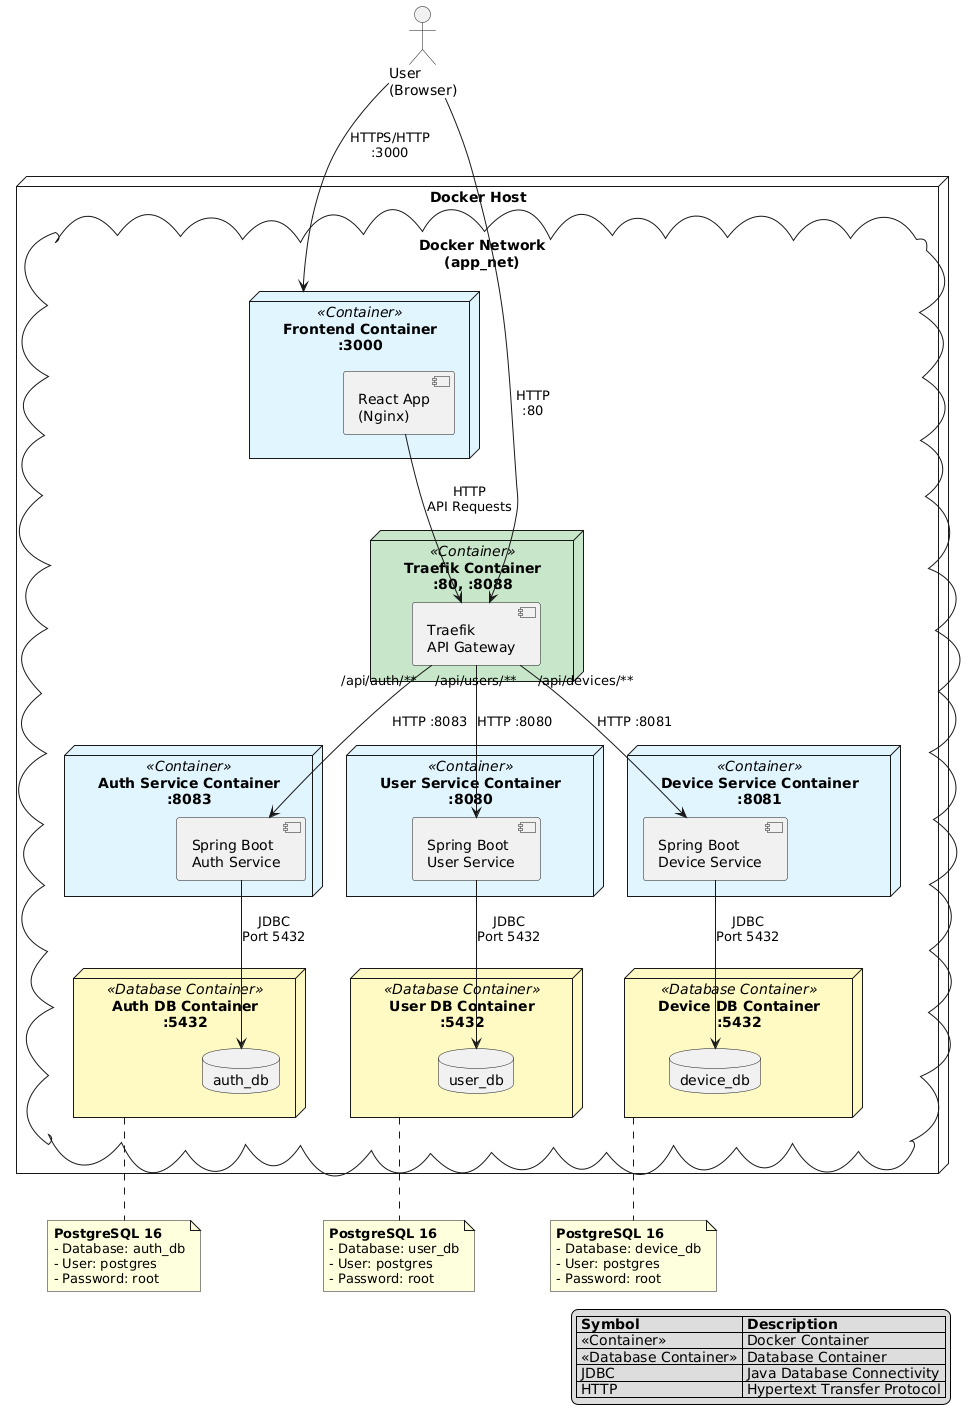

The diagram above was rendered by PlantUML. Its source (embedded in the PNG):
@startuml
!define CONTAINER_COLOR #E1F5FE
!define DATABASE_COLOR #FFF9C4
!define GATEWAY_COLOR #C8E6C9

' Define the Docker Host
node "Docker Host" {
    
    ' Network
    cloud "Docker Network\n(app_net)" as network {
        
        ' Frontend Container
        node "Frontend Container\n:3000" as frontend_container <<Container>> CONTAINER_COLOR {
            component "React App\n(Nginx)" as react_app
        }
        
        ' Traefik Gateway Container
        node "Traefik Container\n:80, :8088" as traefik_container <<Container>> GATEWAY_COLOR {
            component "Traefik\nAPI Gateway" as traefik
        }
        
        ' Auth Service Container
        node "Auth Service Container\n:8083" as auth_container <<Container>> CONTAINER_COLOR {
            component "Spring Boot\nAuth Service" as auth_service
        }
        
        ' User Service Container
        node "User Service Container\n:8080" as user_container <<Container>> CONTAINER_COLOR {
            component "Spring Boot\nUser Service" as user_service
        }
        
        ' Device Service Container
        node "Device Service Container\n:8081" as device_container <<Container>> CONTAINER_COLOR {
            component "Spring Boot\nDevice Service" as device_service
        }
        
        ' PostgreSQL Containers
        node "Auth DB Container\n:5432" as auth_db_container <<Database Container>> DATABASE_COLOR {
            database "auth_db" as auth_db
        }
        
        node "User DB Container\n:5432" as user_db_container <<Database Container>> DATABASE_COLOR {
            database "user_db" as user_db
        }
        
        node "Device DB Container\n:5432" as device_db_container <<Database Container>> DATABASE_COLOR {
            database "device_db" as device_db
        }
    }
}

' External User
actor "User\n(Browser)" as user

' Connections from User to System
user -down-> frontend_container : HTTPS/HTTP\n:3000
user -down-> traefik : HTTP\n:80

' Frontend to Traefik
react_app -down-> traefik : HTTP\nAPI Requests

' Traefik routing to services
traefik -down-> auth_service : "/api/auth/**"\nHTTP :8083
traefik -down-> user_service : "/api/users/**"\nHTTP :8080
traefik -down-> device_service : "/api/devices/**"\nHTTP :8081

' Services to their own Database Containers
auth_service -down-> auth_db : JDBC\nPort 5432
user_service -down-> user_db : JDBC\nPort 5432
device_service -down-> device_db : JDBC\nPort 5432


note bottom of auth_db_container
  **PostgreSQL 16**
  - Database: auth_db
  - User: postgres
  - Password: root
end note

note bottom of user_db_container
  **PostgreSQL 16**
  - Database: user_db
  - User: postgres
  - Password: root
end note

note bottom of device_db_container
  **PostgreSQL 16**
  - Database: device_db
  - User: postgres
  - Password: root
end note

legend right
  |= Symbol |= Description |
  | <<Container>> | Docker Container |
  | <<Database Container>> | Database Container |
  | JDBC | Java Database Connectivity |
  | HTTP | Hypertext Transfer Protocol |
endlegend
@enduml